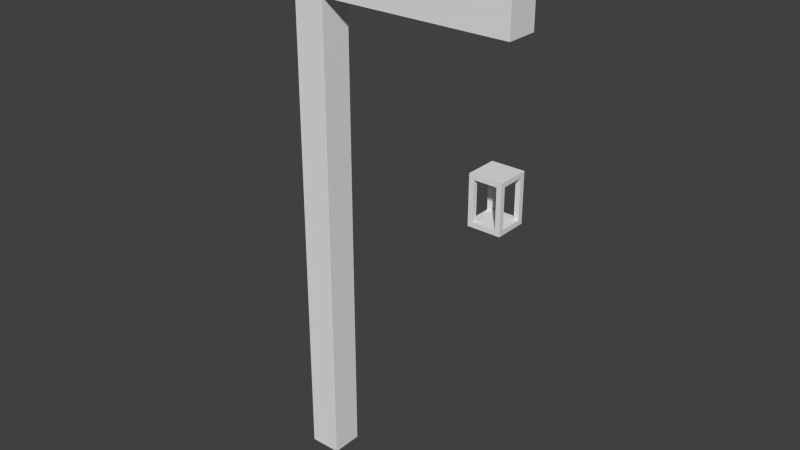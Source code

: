 # Source: Model_Source.blend  (saved by Blender 2.75.0; exported with 4.5.12 LTS)
import bpy
from mathutils import Matrix  # noqa: F401  (used for matrix-valued properties, if any)

bpy.ops.wm.read_factory_settings(use_empty=True)
scene = bpy.context.scene
scene.name = 'Scene'

# ---- collections
col_collection_1 = bpy.data.collections.new('Collection 1'); scene.collection.children.link(col_collection_1)
col_collection_1.hide_render = True
col_collection_1.hide_viewport = True
col_collection_2 = bpy.data.collections.new('Collection 2'); scene.collection.children.link(col_collection_2)

# ---- world
world_world = bpy.data.worlds.new('World'); scene.world = world_world
world_world.color = (0.05088, 0.05088, 0.05088)
world_world.use_sun_shadow = False
world_world.sun_shadow_jitter_overblur = 0.0
world_world.cycles.sampling_method = 'MANUAL'
world_world.cycles.sample_map_resolution = 256

# ---- meshes
me_cube_001 = bpy.data.meshes.new('Cube.001')
me_cube_001.from_pydata([(1.09, -0.1, 1.97), (1.09, -0.1, 2.265), (1.09, 0.1, 1.97), (1.09, 0.1, 2.265), (1.29, -0.1, 1.97), (1.29, -0.1, 2.265), (1.29, 0.1, 1.97), (1.29, 0.1, 2.265), (1.15, 0.04, 2.33), (1.23, 0.04, 2.33), (1.23, 0.1, 1.97), (1.15, 0.1, 1.97), (1.23, -0.04006, 2.33), (1.15, -0.03994, 2.33), (1.15, -0.1, 1.97), (1.23, -0.1, 1.97), (1.15, 0.1, 2.265), (1.15, -0.1, 2.265), (1.23, -0.1, 2.265), (1.23, 0.1, 2.265), (1.12, 0.1, 1.97), (1.12, -0.1, 1.97), (1.12, 0.1, 2.265), (1.12, -0.1, 2.265), (1.26, -0.1, 1.97), (1.26, 0.1, 1.97), (1.26, 0.1, 2.265), (1.26, -0.1, 2.265), (1.23, -3.015e-05, 1.97), (1.26, -3.015e-05, 1.97), (1.29, -3.019e-05, 1.97), (1.15, -3.015e-05, 1.97), (1.23, -3.016e-05, 2.33), (1.09, -3.015e-05, 2.265), (1.15, -3.016e-05, 2.33), (1.29, -3.015e-05, 2.265), (1.12, -3.015e-05, 1.97), (1.09, -3.015e-05, 1.97), (1.23, -0.05, 1.97), (1.29, -0.05, 1.97), (1.09, -0.05, 2.265), (1.26, -0.05, 1.97), (1.15, -0.05, 1.97), (1.29, -0.05, 2.265), (1.12, -0.05, 1.97), (1.09, -0.05, 1.97), (1.29, 0.05, 1.97), (1.26, 0.05, 1.97), (1.12, 0.05, 1.97), (1.29, 0.05, 2.265), (1.23, 0.05, 1.97), (1.15, 0.05, 1.97), (1.09, 0.05, 2.265), (1.09, 0.05, 1.97), (1.09, -0.07, 1.97), (1.29, -0.07, 2.265), (1.15, -0.07, 1.97), (1.23, -0.07, 1.97), (1.12, -0.07, 1.97), (1.26, -0.07, 1.97), (1.29, -0.07, 1.97), (1.09, -0.07, 2.265), (1.09, 0.07, 2.265), (1.29, 0.07, 1.97), (1.26, 0.07, 1.97), (1.12, 0.07, 1.97), (1.29, 0.07, 2.265), (1.23, 0.07, 1.97), (1.15, 0.07, 1.97), (1.09, 0.07, 1.97), (1.09, -0.1, 2.0), (1.09, 0.1, 2.0), (1.29, 0.1, 2.0), (1.29, -0.1, 2.0), (1.23, -0.1, 2.0), (1.15, -0.1, 2.0), (1.15, 0.1, 2.0), (1.23, 0.1, 2.0), (1.12, -0.1, 2.0), (1.12, 0.1, 2.0), (1.26, -0.1, 2.0), (1.26, 0.1, 2.0), (1.29, -3.019e-05, 2.0), (1.09, -3.015e-05, 2.0), (1.09, -0.05, 2.0), (1.29, -0.05, 2.0), (1.29, 0.05, 2.0), (1.09, 0.05, 2.0), (1.09, -0.07, 2.0), (1.29, -0.07, 2.0), (1.29, 0.07, 2.0), (1.09, 0.07, 2.0), (1.09, -0.1, 2.24), (1.12, -0.1, 2.24), (1.26, 0.1, 2.24), (1.09, 0.1, 2.24), (1.29, 0.1, 2.24), (1.29, -0.1, 2.24), (1.23, -0.1, 2.24), (1.15, -0.1, 2.24), (1.15, 0.1, 2.24), (1.23, 0.1, 2.24), (1.12, 0.1, 2.24), (1.26, -0.1, 2.24), (1.29, -3.015e-05, 2.24), (1.09, -3.015e-05, 2.24), (1.09, -0.05, 2.24), (1.29, -0.05, 2.24), (1.29, 0.05, 2.24), (1.09, 0.05, 2.24), (1.09, -0.07, 2.24), (1.29, -0.07, 2.24), (1.29, 0.07, 2.24), (1.09, 0.07, 2.24), (1.23, -0.07, 2.0), (1.15, -0.07, 2.0), (1.12, -0.07, 2.0), (1.26, -0.07, 2.0), (1.12, -3.015e-05, 2.0), (1.12, -0.05, 2.0), (1.12, 0.05, 2.0), (1.12, 0.07, 2.0), (1.15, 0.07, 2.0), (1.23, 0.07, 2.0), (1.12, 0.07, 2.0), (1.26, 0.07, 2.0), (1.26, -3.019e-05, 2.0), (1.26, -0.05, 2.0), (1.26, 0.05, 2.0), (1.26, -0.07, 2.0), (1.26, 0.07, 2.0), (1.12, -0.05, 2.0), (1.12, -0.07, 2.0), (1.12, -0.1, 2.24), (1.12, 0.1, 2.24), (1.26, -0.1, 2.24), (1.26, 0.1, 2.24), (1.09, -0.07, 2.24), (1.29, -0.07, 2.24), (1.09, 0.07, 2.24), (1.12, -0.07, 2.24), (1.26, -0.07, 2.24), (1.12, 0.07, 2.24), (1.12, 0.07, 2.24), (1.26, 0.07, 2.24), (1.26, -0.07, 2.24), (1.26, 0.07, 2.24), (1.12, -0.07, 2.24), (1.23, -0.07, 1.98), (1.15, -0.07, 1.98), (1.12, -0.07, 1.98), (1.26, -0.07, 1.98), (1.12, -3.015e-05, 1.98), (1.12, -0.05, 1.98), (1.12, 0.05, 1.98), (1.12, 0.07, 1.98), (1.15, 0.07, 1.98), (1.23, 0.07, 1.98), (1.12, 0.07, 1.98), (1.26, 0.07, 1.98), (1.26, -3.019e-05, 1.98), (1.26, -0.05, 1.98), (1.26, 0.05, 1.98), (1.26, -0.07, 1.98), (1.26, 0.07, 1.98), (1.12, -0.05, 1.98), (1.12, -0.07, 1.98), (1.26, 0.07, 2.25), (1.12, 0.07, 2.25), (1.12, -0.07, 2.25), (1.26, -0.07, 2.25), (1.16, -0.03, 2.974), (1.16, -0.03, 3.0), (1.16, 0.03, 2.974), (1.16, 0.03, 3.0), (1.22, -0.03, 2.974), (1.22, -0.03, 3.0), (1.22, 0.03, 2.974), (1.22, 0.03, 3.0), (-0.1, -0.09, 3.0), (-0.1, 0.09, 3.0), (0.1, -0.09, 3.0), (0.1, 0.09, 3.0), (-0.1, -0.09, 3.195), (-0.1, 0.09, 3.195), (0.1, -0.09, 3.195), (0.1, 0.09, 3.195), (-0.2, -0.09, 3.0), (-0.2, 0.09, 3.0), (-0.2, -0.09, 3.195), (-0.2, 0.09, 3.195), (1.3, -0.09, 3.0), (1.3, 0.09, 3.0), (1.3, -0.09, 3.195), (1.3, 0.09, 3.195), (0.1, 0.09062, 2.208), (0.1, -0.09062, 2.208), (0.1, 0.09062, 1.972), (0.1, -0.09062, 1.972), (0.8145, 0.08547, 3.0), (0.8145, -0.08547, 3.0), (0.9855, 0.08547, 3.0), (0.9855, -0.08547, 3.0), (0.3021, 0.06939, 2.231), (0.3021, -0.06939, 2.231), (0.2813, 0.06939, 2.385), (0.2813, -0.06939, 2.385), (0.6679, 0.06939, 2.654), (0.5658, 0.06939, 2.702), (0.5658, -0.06939, 2.702), (0.6679, -0.06939, 2.654), (-0.12, -0.12, 0.0), (-0.1, -0.1, 3.0), (-0.12, 0.12, 0.0), (-0.1, 0.1, 3.0), (0.12, -0.12, 0.0), (0.1, -0.1, 3.0), (0.12, 0.12, 0.0), (0.1, 0.1, 3.0), (-0.1, -0.1, 3.195), (-0.1, 0.1, 3.195), (0.1, -0.1, 3.195), (0.1, 0.1, 3.195), (-0.1, -0.1, 3.39), (-0.1, 0.1, 3.39), (0.1, -0.1, 3.39), (0.1, 0.1, 3.39), (-0.1, -0.1, 2.22), (-0.1, 0.1, 2.22), (0.1, 0.1, 2.22), (0.1, -0.1, 2.22), (-0.1, 0.1, 1.96), (0.1, 0.1, 1.96), (0.1, -0.1, 1.96), (-0.1, -0.1, 1.96), (-0.1081, 0.1081, 0.858), (0.1081, 0.1081, 0.858), (0.1081, -0.1081, 0.858), (-0.1081, -0.1081, 0.858), (-0.07, -0.07, 3.52), (-0.07, 0.07, 3.52), (0.07, -0.07, 3.52), (0.07, 0.07, 3.52), (-0.1, -0.1, 0.9633), (-0.1, 0.1, 0.9633), (0.1, 0.1, 0.9633), (0.1, -0.1, 0.9633), (1.19, 0.012, 2.34), (1.19, 0.012, 2.974), (1.192, 0.01177, 2.34), (1.192, 0.01177, 2.974), (1.195, 0.01109, 2.34), (1.195, 0.01109, 2.974), (1.197, 0.009978, 2.34), (1.197, 0.009978, 2.974), (1.198, 0.008485, 2.34), (1.198, 0.008485, 2.974), (1.2, 0.006667, 2.34), (1.2, 0.006667, 2.974), (1.201, 0.004592, 2.34), (1.201, 0.004592, 2.974), (1.202, 0.002341, 2.34), (1.202, 0.002341, 2.974), (1.202, 9.824e-09, 2.34), (1.202, 9.824e-09, 2.974), (1.202, -0.002341, 2.34), (1.202, -0.002341, 2.974), (1.201, -0.004592, 2.34), (1.201, -0.004592, 2.974), (1.2, -0.006667, 2.34), (1.2, -0.006667, 2.974), (1.198, -0.008485, 2.34), (1.198, -0.008485, 2.974), (1.197, -0.009978, 2.34), (1.197, -0.009978, 2.974), (1.195, -0.01109, 2.34), (1.195, -0.01109, 2.974), (1.192, -0.01177, 2.34), (1.192, -0.01177, 2.974), (1.19, -0.012, 2.34), (1.19, -0.012, 2.974), (1.188, -0.01177, 2.34), (1.188, -0.01177, 2.974), (1.185, -0.01109, 2.34), (1.185, -0.01109, 2.974), (1.183, -0.009978, 2.34), (1.183, -0.009978, 2.974), (1.182, -0.008485, 2.34), (1.182, -0.008485, 2.974), (1.18, -0.006667, 2.34), (1.18, -0.006667, 2.974), (1.179, -0.004592, 2.34), (1.179, -0.004592, 2.974), (1.178, -0.002341, 2.34), (1.178, -0.002341, 2.974), (1.178, 2.051e-08, 2.34), (1.178, 2.051e-08, 2.974), (1.178, 0.002341, 2.34), (1.178, 0.002341, 2.974), (1.179, 0.004592, 2.34), (1.179, 0.004592, 2.974), (1.18, 0.006667, 2.34), (1.18, 0.006667, 2.974), (1.182, 0.008485, 2.34), (1.182, 0.008485, 2.974), (1.183, 0.009978, 2.34), (1.183, 0.009978, 2.974), (1.185, 0.01109, 2.34), (1.185, 0.01109, 2.974), (1.188, 0.01177, 2.34), (1.188, 0.01177, 2.974), (1.19, 0.01716, 2.34), (1.193, 0.01683, 2.34), (1.197, 0.01585, 2.34), (1.2, 0.01427, 2.34), (1.202, 0.01213, 2.34), (1.204, 0.009534, 2.34), (1.206, 0.006567, 2.34), (1.207, 0.003348, 2.34), (1.207, 8.481e-09, 2.34), (1.207, -0.003348, 2.34), (1.206, -0.006567, 2.34), (1.204, -0.009534, 2.34), (1.202, -0.01213, 2.34), (1.2, -0.01427, 2.34), (1.197, -0.01585, 2.34), (1.193, -0.01683, 2.34), (1.19, -0.01716, 2.34), (1.187, -0.01683, 2.34), (1.183, -0.01585, 2.34), (1.18, -0.01427, 2.34), (1.178, -0.01213, 2.34), (1.176, -0.009534, 2.34), (1.174, -0.006567, 2.34), (1.173, -0.003348, 2.34), (1.173, 2.376e-08, 2.34), (1.173, 0.003348, 2.34), (1.174, 0.006567, 2.34), (1.176, 0.009534, 2.34), (1.178, 0.01213, 2.34), (1.18, 0.01427, 2.34), (1.183, 0.01585, 2.34), (1.187, 0.01683, 2.34), (1.19, 0.01716, 2.33), (1.193, 0.01683, 2.33), (1.197, 0.01585, 2.33), (1.2, 0.01427, 2.33), (1.202, 0.01213, 2.33), (1.204, 0.009534, 2.33), (1.206, 0.006567, 2.33), (1.207, 0.003348, 2.33), (1.207, 8.481e-09, 2.33), (1.207, -0.003348, 2.33), (1.206, -0.006567, 2.33), (1.204, -0.009534, 2.33), (1.202, -0.01213, 2.33), (1.2, -0.01427, 2.33), (1.197, -0.01585, 2.33), (1.193, -0.01683, 2.33), (1.19, -0.01716, 2.33), (1.187, -0.01683, 2.33), (1.183, -0.01585, 2.33), (1.18, -0.01427, 2.33), (1.178, -0.01213, 2.33), (1.176, -0.009534, 2.33), (1.174, -0.006567, 2.33), (1.173, -0.003348, 2.33), (1.173, 2.376e-08, 2.33), (1.173, 0.003348, 2.33), (1.174, 0.006567, 2.33), (1.176, 0.009534, 2.33), (1.178, 0.01213, 2.33), (1.18, 0.01427, 2.33), (1.183, 0.01585, 2.33), (1.187, 0.01683, 2.33)], [], [(91, 71, 2, 69), (81, 25, 10, 77), (89, 73, 4, 60), (13, 1, 23, 17), (59, 41, 39, 60), (34, 8, 3, 62, 52, 33), (5, 55, 43, 35, 32, 12), (32, 9, 8, 34), (58, 44, 42, 56), (56, 42, 38, 57), (5, 12, 18, 27), (12, 13, 17, 18), (102, 22, 16, 100), (76, 77, 10, 11), (9, 7, 26, 19), (3, 8, 16, 22), (8, 9, 19, 16), (78, 21, 14, 75), (103, 27, 18, 98), (74, 75, 14, 15), (70, 0, 21, 78), (95, 3, 22, 102), (54, 45, 44, 58), (97, 5, 27, 103), (57, 38, 41, 59), (72, 6, 25, 81), (28, 50, 47, 29), (29, 47, 46, 30), (12, 32, 34, 13), (36, 48, 51, 31), (37, 53, 48, 36), (86, 82, 30, 46), (31, 51, 50, 28), (35, 49, 66, 7, 9, 32), (13, 34, 33, 40, 61, 1), (84, 83, 37, 45), (38, 28, 29, 41), (41, 29, 30, 39), (88, 84, 45, 54), (44, 36, 31, 42), (45, 37, 36, 44), (82, 85, 39, 30), (42, 31, 28, 38), (90, 86, 46, 63), (68, 11, 10, 67), (65, 20, 11, 68), (67, 10, 25, 64), (69, 2, 20, 65), (64, 25, 6, 63), (83, 87, 53, 37), (70, 88, 54, 0), (15, 57, 59, 24), (0, 54, 58, 21), (14, 56, 57, 15), (21, 58, 56, 14), (24, 59, 60, 4), (85, 89, 60, 39), (47, 64, 63, 46), (53, 69, 65, 48), (50, 67, 64, 47), (48, 65, 68, 51), (51, 68, 67, 50), (72, 90, 63, 6), (87, 91, 69, 53), (81, 77, 123, 125), (96, 112, 90, 72), (87, 83, 118, 120), (92, 110, 88, 70), (83, 84, 119, 118), (91, 87, 120, 121), (96, 72, 81, 94), (4, 73, 80, 24), (2, 71, 79, 20), (92, 70, 78, 93), (24, 80, 74, 15), (20, 79, 76, 11), (111, 97, 73, 89), (113, 95, 71, 91), (62, 3, 95, 113), (26, 94, 101, 19), (55, 5, 97, 111), (16, 19, 101, 100), (23, 93, 99, 17), (18, 17, 99, 98), (1, 92, 93, 23), (7, 96, 94, 26), (49, 35, 104, 108), (40, 33, 105, 106), (61, 40, 106, 110), (35, 43, 107, 104), (66, 49, 108, 112), (33, 52, 109, 105), (1, 61, 110, 92), (43, 55, 111, 107), (7, 66, 112, 96), (52, 62, 113, 109), (73, 97, 103, 80), (71, 95, 102, 79), (78, 75, 115, 116), (74, 80, 117, 114), (75, 74, 114, 115), (76, 79, 124, 122), (77, 76, 122, 123), (89, 85, 127, 129), (82, 86, 128, 126), (86, 90, 130, 128), (85, 82, 126, 127), (84, 88, 132, 131), (81, 125, 144, 136), (91, 121, 142, 139), (124, 79, 134, 143), (90, 112, 146, 130), (78, 116, 140, 133), (89, 129, 145, 138), (132, 88, 137, 147), (117, 80, 135, 141), (122, 124, 158, 156), (131, 132, 166, 165), (127, 126, 160, 161), (125, 123, 157, 159), (126, 128, 162, 160), (115, 114, 148, 149), (114, 117, 151, 148), (120, 118, 152, 154), (121, 120, 154, 155), (116, 115, 149, 150), (129, 127, 161, 163), (123, 122, 156, 157), (118, 119, 153, 152), (128, 130, 164, 162), (154, 152, 160, 162), (152, 153, 161, 160), (163, 161, 165, 166), (155, 154, 162, 164), (140, 143, 168, 169), (142, 147, 137, 139), (140, 141, 135, 133), (145, 146, 112, 138), (144, 143, 134, 136), (167, 170, 169, 168), (143, 144, 167, 168), (144, 141, 170, 167), (141, 140, 169, 170), (172, 174, 173, 171), (174, 178, 177, 173), (178, 176, 175, 177), (176, 172, 171, 175), (171, 173, 177, 175), (176, 178, 174, 172), (181, 182, 192, 191), (179, 183, 189, 187), (188, 187, 189, 190), (180, 179, 187, 188), (183, 184, 190, 189), (184, 180, 188, 190), (191, 192, 194, 193), (182, 186, 194, 192), (186, 185, 193, 194), (185, 181, 191, 193), (210, 207, 201, 202), (207, 208, 199, 201), (208, 209, 200, 199), (209, 210, 202, 200), (196, 198, 204, 206), (195, 196, 206, 205), (197, 195, 205, 203), (198, 197, 203, 204), (206, 204, 210, 209), (205, 206, 209, 208), (203, 205, 208, 207), (204, 203, 207, 210), (238, 235, 213, 211), (235, 236, 217, 213), (236, 237, 215, 217), (237, 238, 211, 215), (211, 213, 217, 215), (222, 220, 224, 226), (212, 216, 221, 219), (218, 214, 220, 222), (225, 226, 242, 241), (221, 222, 226, 225), (220, 219, 223, 224), (219, 221, 225, 223), (216, 212, 227, 230), (218, 216, 230, 229), (214, 218, 229, 228), (212, 214, 228, 227), (230, 227, 234, 233), (228, 229, 232, 231), (227, 228, 231, 234), (246, 243, 238, 237), (245, 246, 237, 236), (244, 245, 236, 235), (243, 244, 235, 238), (229, 230, 233, 232), (241, 242, 240, 239), (224, 223, 239, 240), (223, 225, 241, 239), (226, 224, 240, 242), (216, 218, 222, 221), (214, 212, 219, 220), (234, 231, 244, 243), (231, 232, 245, 244), (232, 233, 246, 245), (233, 234, 243, 246), (247, 248, 250, 249), (249, 250, 252, 251), (251, 252, 254, 253), (253, 254, 256, 255), (255, 256, 258, 257), (257, 258, 260, 259), (259, 260, 262, 261), (261, 262, 264, 263), (263, 264, 266, 265), (265, 266, 268, 267), (267, 268, 270, 269), (269, 270, 272, 271), (271, 272, 274, 273), (273, 274, 276, 275), (275, 276, 278, 277), (277, 278, 280, 279), (279, 280, 282, 281), (281, 282, 284, 283), (283, 284, 286, 285), (285, 286, 288, 287), (287, 288, 290, 289), (289, 290, 292, 291), (291, 292, 294, 293), (293, 294, 296, 295), (295, 296, 298, 297), (297, 298, 300, 299), (299, 300, 302, 301), (301, 302, 304, 303), (303, 304, 306, 305), (305, 306, 308, 307), (309, 310, 248, 247), (307, 308, 310, 309), (277, 279, 327, 326), (295, 297, 336, 335), (251, 253, 314, 313), (269, 271, 323, 322), (287, 289, 332, 331), (305, 307, 341, 340), (261, 263, 319, 318), (279, 281, 328, 327), (297, 299, 337, 336), (253, 255, 315, 314), (271, 273, 324, 323), (289, 291, 333, 332), (307, 309, 342, 341), (263, 265, 320, 319), (281, 283, 329, 328), (299, 301, 338, 337), (255, 257, 316, 315), (273, 275, 325, 324), (291, 293, 334, 333), (247, 249, 312, 311), (309, 247, 311, 342), (265, 267, 321, 320), (283, 285, 330, 329), (301, 303, 339, 338), (257, 259, 317, 316), (275, 277, 326, 325), (293, 295, 335, 334), (249, 251, 313, 312), (267, 269, 322, 321), (285, 287, 331, 330), (303, 305, 340, 339), (259, 261, 318, 317), (328, 329, 361, 360), (315, 316, 348, 347), (342, 311, 343, 374), (329, 330, 362, 361), (316, 317, 349, 348), (330, 331, 363, 362), (317, 318, 350, 349), (331, 332, 364, 363), (318, 319, 351, 350), (332, 333, 365, 364), (319, 320, 352, 351), (333, 334, 366, 365), (320, 321, 353, 352), (334, 335, 367, 366), (321, 322, 354, 353), (335, 336, 368, 367), (322, 323, 355, 354), (336, 337, 369, 368), (323, 324, 356, 355), (337, 338, 370, 369), (324, 325, 357, 356), (311, 312, 344, 343), (338, 339, 371, 370), (325, 326, 358, 357), (312, 313, 345, 344), (339, 340, 372, 371), (326, 327, 359, 358), (313, 314, 346, 345), (340, 341, 373, 372), (327, 328, 360, 359), (314, 315, 347, 346), (341, 342, 374, 373)])
_uv = me_cube_001.uv_layers.new(name='UVMap')
_uv.uv.foreach_set('vector', [0.603, 0.4959, 0.6071, 0.4959, 0.6071, 0.5, 0.603, 0.5, 0.5752, 0.5459, 0.5752, 0.55, 0.571, 0.55, 0.571, 0.5459, 0.6113, 0.4541, 0.6071, 0.4541, 0.6071, 0.45, 0.6113, 0.45, 0.571, 0.45, 0.5793, 0.459, 0.5752, 0.459, 0.571, 0.459, 0.9159, 0.4885, 0.9131, 0.4885, 0.9131, 0.4844, 0.9159, 0.4844, 0.5932, 0.45, 0.5988, 0.45, 0.6071, 0.459, 0.603, 0.459, 0.6002, 0.459, 0.5932, 0.459, 0.6071, 0.491, 0.6113, 0.491, 0.6141, 0.491, 0.621, 0.491, 0.621, 0.5, 0.6154, 0.5, 0.8742, 0.5333, 0.8742, 0.5389, 0.863, 0.5389, 0.863, 0.5333, 0.9159, 0.508, 0.9131, 0.508, 0.9131, 0.5038, 0.9159, 0.5038, 0.9159, 0.5038, 0.9131, 0.5038, 0.9131, 0.4927, 0.9159, 0.4927, 0.5516, 0.459, 0.5599, 0.45, 0.5599, 0.459, 0.5557, 0.459, 0.5599, 0.45, 0.571, 0.45, 0.571, 0.459, 0.5599, 0.459, 0.5557, 0.5125, 0.5557, 0.509, 0.5599, 0.509, 0.5599, 0.5125, 0.5599, 0.5459, 0.571, 0.5459, 0.571, 0.55, 0.5599, 0.55, 0.571, 0.5, 0.5793, 0.509, 0.5752, 0.509, 0.571, 0.509, 0.5516, 0.509, 0.5599, 0.5, 0.5599, 0.509, 0.5557, 0.509, 0.5599, 0.5, 0.571, 0.5, 0.571, 0.509, 0.5599, 0.509, 0.5752, 0.4959, 0.5752, 0.5, 0.571, 0.5, 0.571, 0.4959, 0.5557, 0.4625, 0.5557, 0.459, 0.5599, 0.459, 0.5599, 0.4625, 0.5599, 0.4959, 0.571, 0.4959, 0.571, 0.5, 0.5599, 0.5, 0.5793, 0.4959, 0.5793, 0.5, 0.5752, 0.5, 0.5752, 0.4959, 0.5516, 0.5125, 0.5516, 0.509, 0.5557, 0.509, 0.5557, 0.5125, 0.9159, 0.5122, 0.9131, 0.5122, 0.9131, 0.508, 0.9159, 0.508, 0.5516, 0.4625, 0.5516, 0.459, 0.5557, 0.459, 0.5557, 0.4625, 0.9159, 0.4927, 0.9131, 0.4927, 0.9131, 0.4885, 0.9159, 0.4885, 0.5793, 0.5459, 0.5793, 0.55, 0.5752, 0.55, 0.5752, 0.5459, 0.9062, 0.4927, 0.8992, 0.4927, 0.8992, 0.4885, 0.9062, 0.4885, 0.9062, 0.4885, 0.8992, 0.4885, 0.8992, 0.4844, 0.9062, 0.4844, 0.8742, 0.5278, 0.8742, 0.5333, 0.863, 0.5333, 0.863, 0.5278, 0.9062, 0.508, 0.8992, 0.508, 0.8992, 0.5038, 0.9062, 0.5038, 0.9062, 0.5122, 0.8992, 0.5122, 0.8992, 0.508, 0.9062, 0.508, 0.628, 0.4541, 0.621, 0.4541, 0.621, 0.45, 0.628, 0.45, 0.9062, 0.5038, 0.8992, 0.5038, 0.8992, 0.4927, 0.9062, 0.4927, 0.621, 0.491, 0.628, 0.491, 0.6307, 0.491, 0.6349, 0.491, 0.6266, 0.5, 0.621, 0.5, 0.5877, 0.45, 0.5932, 0.45, 0.5932, 0.459, 0.5863, 0.459, 0.5835, 0.459, 0.5793, 0.459, 0.5863, 0.4959, 0.5932, 0.4959, 0.5932, 0.5, 0.5863, 0.5, 0.9131, 0.4927, 0.9062, 0.4927, 0.9062, 0.4885, 0.9131, 0.4885, 0.9131, 0.4885, 0.9062, 0.4885, 0.9062, 0.4844, 0.9131, 0.4844, 0.5835, 0.4959, 0.5863, 0.4959, 0.5863, 0.5, 0.5835, 0.5, 0.9131, 0.508, 0.9062, 0.508, 0.9062, 0.5038, 0.9131, 0.5038, 0.9131, 0.5122, 0.9062, 0.5122, 0.9062, 0.508, 0.9131, 0.508, 0.621, 0.4541, 0.6141, 0.4541, 0.6141, 0.45, 0.621, 0.45, 0.9131, 0.5038, 0.9062, 0.5038, 0.9062, 0.4927, 0.9131, 0.4927, 0.6307, 0.4541, 0.628, 0.4541, 0.628, 0.45, 0.6307, 0.45, 0.8964, 0.5038, 0.8923, 0.5038, 0.8923, 0.4927, 0.8964, 0.4927, 0.8964, 0.508, 0.8923, 0.508, 0.8923, 0.5038, 0.8964, 0.5038, 0.8964, 0.4927, 0.8923, 0.4927, 0.8923, 0.4885, 0.8964, 0.4885, 0.8964, 0.5122, 0.8923, 0.5122, 0.8923, 0.508, 0.8964, 0.508, 0.8964, 0.4885, 0.8923, 0.4885, 0.8923, 0.4844, 0.8964, 0.4844, 0.5932, 0.4959, 0.6002, 0.4959, 0.6002, 0.5, 0.5932, 0.5, 0.5793, 0.4959, 0.5835, 0.4959, 0.5835, 0.5, 0.5793, 0.5, 0.9201, 0.4927, 0.9159, 0.4927, 0.9159, 0.4885, 0.9201, 0.4885, 0.9201, 0.5122, 0.9159, 0.5122, 0.9159, 0.508, 0.9201, 0.508, 0.9201, 0.5038, 0.9159, 0.5038, 0.9159, 0.4927, 0.9201, 0.4927, 0.9201, 0.508, 0.9159, 0.508, 0.9159, 0.5038, 0.9201, 0.5038, 0.9201, 0.4885, 0.9159, 0.4885, 0.9159, 0.4844, 0.9201, 0.4844, 0.6141, 0.4541, 0.6113, 0.4541, 0.6113, 0.45, 0.6141, 0.45, 0.8992, 0.4885, 0.8964, 0.4885, 0.8964, 0.4844, 0.8992, 0.4844, 0.8992, 0.5122, 0.8964, 0.5122, 0.8964, 0.508, 0.8992, 0.508, 0.8992, 0.4927, 0.8964, 0.4927, 0.8964, 0.4885, 0.8992, 0.4885, 0.8992, 0.508, 0.8964, 0.508, 0.8964, 0.5038, 0.8992, 0.5038, 0.8992, 0.5038, 0.8964, 0.5038, 0.8964, 0.4927, 0.8992, 0.4927, 0.6349, 0.4541, 0.6307, 0.4541, 0.6307, 0.45, 0.6349, 0.45, 0.6002, 0.4959, 0.603, 0.4959, 0.603, 0.5, 0.6002, 0.5, 0.6391, 0.5362, 0.6391, 0.5321, 0.6432, 0.5321, 0.6432, 0.5362, 0.6349, 0.4875, 0.6307, 0.4875, 0.6307, 0.4541, 0.6349, 0.4541, 0.6474, 0.4639, 0.6474, 0.4569, 0.6516, 0.4569, 0.6516, 0.4639, 0.5793, 0.4625, 0.5835, 0.4625, 0.5835, 0.4959, 0.5793, 0.4959, 0.6474, 0.4569, 0.6474, 0.45, 0.6516, 0.45, 0.6516, 0.4569, 0.6474, 0.4667, 0.6474, 0.4639, 0.6516, 0.4639, 0.6516, 0.4667, 0.5793, 0.5125, 0.5793, 0.5459, 0.5752, 0.5459, 0.5752, 0.5125, 0.5516, 0.5, 0.5516, 0.4959, 0.5557, 0.4959, 0.5557, 0.5, 0.5516, 0.55, 0.5516, 0.5459, 0.5557, 0.5459, 0.5557, 0.55, 0.5793, 0.4625, 0.5793, 0.4959, 0.5752, 0.4959, 0.5752, 0.4625, 0.5557, 0.5, 0.5557, 0.4959, 0.5599, 0.4959, 0.5599, 0.5, 0.5557, 0.55, 0.5557, 0.5459, 0.5599, 0.5459, 0.5599, 0.55, 0.6113, 0.4875, 0.6071, 0.4875, 0.6071, 0.4541, 0.6113, 0.4541, 0.603, 0.4625, 0.6071, 0.4625, 0.6071, 0.4959, 0.603, 0.4959, 0.603, 0.459, 0.6071, 0.459, 0.6071, 0.4625, 0.603, 0.4625, 0.5752, 0.509, 0.5752, 0.5125, 0.571, 0.5125, 0.571, 0.509, 0.6113, 0.491, 0.6071, 0.491, 0.6071, 0.4875, 0.6113, 0.4875, 0.5599, 0.509, 0.571, 0.509, 0.571, 0.5125, 0.5599, 0.5125, 0.5752, 0.459, 0.5752, 0.4625, 0.571, 0.4625, 0.571, 0.459, 0.5599, 0.459, 0.571, 0.459, 0.571, 0.4625, 0.5599, 0.4625, 0.5793, 0.459, 0.5793, 0.4625, 0.5752, 0.4625, 0.5752, 0.459, 0.5793, 0.509, 0.5793, 0.5125, 0.5752, 0.5125, 0.5752, 0.509, 0.628, 0.491, 0.621, 0.491, 0.621, 0.4875, 0.628, 0.4875, 0.5863, 0.459, 0.5932, 0.459, 0.5932, 0.4625, 0.5863, 0.4625, 0.5835, 0.459, 0.5863, 0.459, 0.5863, 0.4625, 0.5835, 0.4625, 0.621, 0.491, 0.6141, 0.491, 0.6141, 0.4875, 0.621, 0.4875, 0.6307, 0.491, 0.628, 0.491, 0.628, 0.4875, 0.6307, 0.4875, 0.5932, 0.459, 0.6002, 0.459, 0.6002, 0.4625, 0.5932, 0.4625, 0.5793, 0.459, 0.5835, 0.459, 0.5835, 0.4625, 0.5793, 0.4625, 0.6141, 0.491, 0.6113, 0.491, 0.6113, 0.4875, 0.6141, 0.4875, 0.6349, 0.491, 0.6307, 0.491, 0.6307, 0.4875, 0.6349, 0.4875, 0.6002, 0.459, 0.603, 0.459, 0.603, 0.4625, 0.6002, 0.4625, 0.5516, 0.4959, 0.5516, 0.4625, 0.5557, 0.4625, 0.5557, 0.4959, 0.5516, 0.5459, 0.5516, 0.5125, 0.5557, 0.5125, 0.5557, 0.5459, 0.6224, 0.5278, 0.6224, 0.5319, 0.6182, 0.5319, 0.6182, 0.5278, 0.6224, 0.5431, 0.6224, 0.5472, 0.6182, 0.5472, 0.6182, 0.5431, 0.6224, 0.5319, 0.6224, 0.5431, 0.6182, 0.5431, 0.6182, 0.5319, 0.6391, 0.521, 0.6391, 0.5168, 0.6432, 0.5168, 0.6432, 0.521, 0.6391, 0.5321, 0.6391, 0.521, 0.6432, 0.521, 0.6432, 0.5321, 0.6349, 0.5278, 0.6349, 0.5306, 0.6307, 0.5306, 0.6307, 0.5278, 0.6349, 0.5375, 0.6349, 0.5444, 0.6307, 0.5444, 0.6307, 0.5375, 0.6349, 0.5444, 0.6349, 0.5472, 0.6307, 0.5472, 0.6307, 0.5444, 0.6349, 0.5306, 0.6349, 0.5375, 0.6307, 0.5375, 0.6307, 0.5306, 0.5793, 0.5334, 0.5821, 0.5334, 0.5821, 0.5376, 0.5793, 0.5376, 0.9167, 0.4209, 0.9125, 0.4209, 0.9125, 0.3875, 0.9167, 0.3875, 0.8611, 0.4709, 0.8569, 0.4709, 0.8569, 0.4375, 0.8611, 0.4375, 0.9167, 0.4209, 0.9208, 0.4209, 0.9208, 0.4543, 0.9167, 0.4543, 0.8528, 0.4709, 0.8528, 0.4375, 0.8569, 0.4375, 0.8569, 0.4709, 0.9125, 0.4209, 0.9167, 0.4209, 0.9167, 0.4543, 0.9125, 0.4543, 0.9125, 0.4209, 0.9083, 0.4209, 0.9083, 0.3875, 0.9125, 0.3875, 0.9125, 0.4543, 0.9083, 0.4543, 0.9083, 0.4209, 0.9125, 0.4209, 0.9208, 0.4209, 0.9167, 0.4209, 0.9167, 0.3875, 0.9208, 0.3875, 0.8885, 0.5715, 0.8885, 0.5757, 0.8857, 0.5757, 0.8857, 0.5715, 0.8204, 0.5674, 0.8204, 0.5647, 0.8232, 0.5647, 0.8232, 0.5674, 0.8857, 0.5146, 0.8857, 0.5076, 0.8885, 0.5076, 0.8885, 0.5146, 0.8885, 0.5563, 0.8885, 0.5604, 0.8857, 0.5604, 0.8857, 0.5563, 0.8857, 0.5076, 0.8857, 0.5007, 0.8885, 0.5007, 0.8885, 0.5076, 0.8885, 0.541, 0.8885, 0.5521, 0.8857, 0.5521, 0.8857, 0.541, 0.8885, 0.5521, 0.8885, 0.5563, 0.8857, 0.5563, 0.8857, 0.5521, 0.8426, 0.5646, 0.8426, 0.5576, 0.8454, 0.5576, 0.8454, 0.5646, 0.8426, 0.5674, 0.8426, 0.5646, 0.8454, 0.5646, 0.8454, 0.5674, 0.8885, 0.5368, 0.8885, 0.541, 0.8857, 0.541, 0.8857, 0.5368, 0.8857, 0.5174, 0.8857, 0.5146, 0.8885, 0.5146, 0.8885, 0.5174, 0.8885, 0.5604, 0.8885, 0.5715, 0.8857, 0.5715, 0.8857, 0.5604, 0.8426, 0.5576, 0.8426, 0.5507, 0.8454, 0.5507, 0.8454, 0.5576, 0.8857, 0.5007, 0.8857, 0.4979, 0.8885, 0.4979, 0.8885, 0.5007, 0.5905, 0.5194, 0.5974, 0.5194, 0.5974, 0.5389, 0.5905, 0.5389, 0.5974, 0.5194, 0.6043, 0.5194, 0.6043, 0.5389, 0.5974, 0.5389, 0.6474, 0.4861, 0.6502, 0.4861, 0.6502, 0.5056, 0.6474, 0.5056, 0.5877, 0.5194, 0.5905, 0.5194, 0.5905, 0.5389, 0.5877, 0.5389, 0.925, 0.4431, 0.925, 0.4625, 0.9236, 0.4625, 0.9236, 0.4431, 0.6307, 0.5278, 0.6307, 0.5472, 0.6266, 0.5472, 0.6266, 0.5278, 0.6474, 0.5168, 0.6474, 0.5362, 0.6432, 0.5362, 0.6432, 0.5168, 0.6224, 0.5472, 0.6224, 0.5278, 0.6266, 0.5278, 0.6266, 0.5472, 0.6349, 0.5362, 0.6349, 0.5168, 0.6391, 0.5168, 0.6391, 0.5362, 0.9313, 0.5156, 0.9313, 0.5351, 0.9119, 0.5351, 0.9119, 0.5156, 0.9236, 0.4236, 0.9236, 0.4042, 0.925, 0.4042, 0.925, 0.4236, 0.925, 0.4625, 0.925, 0.4819, 0.9236, 0.4819, 0.9236, 0.4625, 0.9236, 0.4431, 0.9236, 0.4236, 0.925, 0.4236, 0.925, 0.4431, 0.3896, 0.5075, 0.3896, 0.505, 0.3906, 0.505, 0.3906, 0.5075, 0.3742, 0.5125, 0.3742, 0.51, 0.3751, 0.51, 0.3751, 0.5125, 0.3906, 0.5075, 0.3906, 0.505, 0.3915, 0.505, 0.3915, 0.5075, 0.3742, 0.51, 0.3742, 0.5125, 0.3732, 0.5125, 0.3732, 0.51, 0.1464, 0.6144, 0.1435, 0.6144, 0.1435, 0.6119, 0.1464, 0.6119, 0.3896, 0.5, 0.3925, 0.5, 0.3925, 0.5025, 0.3896, 0.5025, 0.1339, 0.5, 0.1253, 0.5, 0.1253, 0.45, 0.1339, 0.45, 0.3684, 0.51, 0.3684, 0.5162, 0.3635, 0.5162, 0.3635, 0.51, 0.3706, 0.6094, 0.3706, 0.6169, 0.3634, 0.6169, 0.3634, 0.6094, 0.1376, 0.4762, 0.1376, 0.4837, 0.1328, 0.4837, 0.1328, 0.4762, 0.1797, 0.57, 0.1797, 0.5775, 0.1748, 0.5775, 0.1748, 0.57, 0.3654, 0.5256, 0.3654, 0.5319, 0.3605, 0.5319, 0.3605, 0.5256, 0.3779, 0.6094, 0.3779, 0.6169, 0.3706, 0.6169, 0.3706, 0.6094, 0.3803, 0.5156, 0.3731, 0.5156, 0.3731, 0.4656, 0.3803, 0.4656, 0.1739, 0.5625, 0.1652, 0.5625, 0.1652, 0.5125, 0.1739, 0.5125, 0.3881, 0.45, 0.3954, 0.45, 0.3954, 0.5, 0.3881, 0.5, 0.157, 0.4476, 0.1503, 0.4476, 0.1495, 0.4344, 0.1578, 0.4344, 0.4087, 0.4829, 0.4041, 0.485, 0.4039, 0.4709, 0.4094, 0.4656, 0.1256, 0.4491, 0.1189, 0.4491, 0.1182, 0.4388, 0.1264, 0.4388, 0.4054, 0.4801, 0.41, 0.4822, 0.4107, 0.4994, 0.4052, 0.4941, 0.4041, 0.455, 0.4107, 0.45, 0.41, 0.4618, 0.4051, 0.4645, 0.1267, 0.4685, 0.1179, 0.4685, 0.1189, 0.461, 0.1256, 0.461, 0.4094, 0.5151, 0.4028, 0.51, 0.4038, 0.5006, 0.4087, 0.5032, 0.158, 0.4713, 0.1493, 0.4713, 0.1503, 0.4628, 0.157, 0.4628, 0.4051, 0.4645, 0.41, 0.4618, 0.41, 0.4822, 0.4054, 0.4801, 0.1256, 0.461, 0.1189, 0.461, 0.1189, 0.4491, 0.1256, 0.4491, 0.4087, 0.5032, 0.4038, 0.5006, 0.4041, 0.485, 0.4087, 0.4829, 0.157, 0.4628, 0.1503, 0.4628, 0.1503, 0.4476, 0.157, 0.4476, 0.3644, 0.46, 0.3748, 0.46, 0.3754, 0.4875, 0.3638, 0.4875, 0.3215, 0.5381, 0.332, 0.5381, 0.3325, 0.5656, 0.321, 0.5656, 0.09471, 0.5537, 0.1051, 0.5537, 0.1057, 0.5812, 0.09413, 0.5812, 0.3178, 0.5225, 0.3282, 0.5225, 0.3288, 0.55, 0.3172, 0.55, 0.3751, 0.51, 0.3635, 0.51, 0.3635, 0.5, 0.3751, 0.5, 0.3316, 0.4761, 0.3219, 0.4761, 0.3219, 0.4698, 0.3316, 0.4698, 0.3278, 0.4667, 0.3182, 0.4667, 0.3182, 0.4604, 0.3278, 0.4604, 0.3316, 0.4823, 0.3219, 0.4823, 0.3219, 0.4761, 0.3316, 0.4761, 0.1048, 0.4855, 0.0951, 0.4855, 0.09655, 0.4812, 0.1033, 0.4812, 0.1048, 0.4917, 0.0951, 0.4917, 0.0951, 0.4855, 0.1048, 0.4855, 0.3744, 0.398, 0.3648, 0.398, 0.3648, 0.3917, 0.3744, 0.3917, 0.3278, 0.4604, 0.3182, 0.4604, 0.3182, 0.4542, 0.3278, 0.4542, 0.3182, 0.4667, 0.3278, 0.4667, 0.3278, 0.4917, 0.3182, 0.4917, 0.0951, 0.498, 0.1048, 0.498, 0.1048, 0.5229, 0.0951, 0.5229, 0.3219, 0.4823, 0.3316, 0.4823, 0.3316, 0.5073, 0.3219, 0.5073, 0.3648, 0.4042, 0.3744, 0.4042, 0.3744, 0.4292, 0.3648, 0.4292, 0.3182, 0.4917, 0.3278, 0.4917, 0.3278, 0.5, 0.3182, 0.5, 0.3219, 0.5073, 0.3316, 0.5073, 0.3316, 0.5156, 0.3219, 0.5156, 0.3648, 0.4292, 0.3744, 0.4292, 0.3744, 0.4375, 0.3648, 0.4375, 0.3182, 0.5191, 0.3278, 0.5191, 0.3282, 0.5225, 0.3178, 0.5225, 0.0951, 0.5504, 0.1048, 0.5504, 0.1051, 0.5537, 0.09471, 0.5537, 0.3219, 0.5347, 0.3316, 0.5347, 0.332, 0.5381, 0.3215, 0.5381, 0.3648, 0.4566, 0.3744, 0.4566, 0.3748, 0.46, 0.3644, 0.46, 0.0951, 0.5229, 0.1048, 0.5229, 0.1048, 0.5312, 0.0951, 0.5312, 0.1709, 0.6325, 0.1709, 0.6383, 0.1642, 0.6383, 0.1642, 0.6325, 0.3744, 0.3917, 0.3648, 0.3917, 0.3662, 0.3875, 0.373, 0.3875, 0.3278, 0.4542, 0.3182, 0.4542, 0.3196, 0.45, 0.3264, 0.45, 0.3316, 0.4698, 0.3219, 0.4698, 0.3234, 0.4656, 0.3301, 0.4656, 0.1712, 0.5136, 0.1615, 0.5136, 0.1615, 0.5073, 0.1712, 0.5073, 0.3744, 0.4042, 0.3648, 0.4042, 0.3648, 0.398, 0.3744, 0.398, 0.3648, 0.4375, 0.3744, 0.4375, 0.3744, 0.4566, 0.3648, 0.4566, 0.3219, 0.5156, 0.3316, 0.5156, 0.3316, 0.5347, 0.3219, 0.5347, 0.0951, 0.5312, 0.1048, 0.5312, 0.1048, 0.5504, 0.0951, 0.5504, 0.3182, 0.5, 0.3278, 0.5, 0.3278, 0.5191, 0.3182, 0.5191, 0.8611, 0.5129, 0.8611, 0.4871, 0.8615, 0.4871, 0.8615, 0.5129, 0.8615, 0.5129, 0.8615, 0.4871, 0.862, 0.4871, 0.862, 0.5129, 0.862, 0.5129, 0.862, 0.4871, 0.8626, 0.4871, 0.8626, 0.5129, 0.8626, 0.5129, 0.8626, 0.4871, 0.8632, 0.4871, 0.8632, 0.5129, 0.8632, 0.5129, 0.8632, 0.4871, 0.8638, 0.4871, 0.8638, 0.5129, 0.8638, 0.5129, 0.8638, 0.4871, 0.8643, 0.4871, 0.8643, 0.5129, 0.8643, 0.5129, 0.8643, 0.4871, 0.8649, 0.4871, 0.8649, 0.5129, 0.8649, 0.5129, 0.8649, 0.4871, 0.8654, 0.4871, 0.8654, 0.5129, 0.8654, 0.5129, 0.8654, 0.4871, 0.8658, 0.4871, 0.8658, 0.5129, 0.8701, 0.4871, 0.8701, 0.5129, 0.8696, 0.5129, 0.8696, 0.4871, 0.8696, 0.4871, 0.8696, 0.5129, 0.8691, 0.5129, 0.8691, 0.4871, 0.8691, 0.4871, 0.8691, 0.5129, 0.8685, 0.5129, 0.8685, 0.4871, 0.8685, 0.4871, 0.8685, 0.5129, 0.8679, 0.5129, 0.8679, 0.4871, 0.8679, 0.4871, 0.8679, 0.5129, 0.8673, 0.5129, 0.8673, 0.4871, 0.8673, 0.4871, 0.8673, 0.5129, 0.8667, 0.5129, 0.8667, 0.4871, 0.8667, 0.4871, 0.8667, 0.5129, 0.8662, 0.5129, 0.8662, 0.4871, 0.8662, 0.4871, 0.8662, 0.5129, 0.8658, 0.5129, 0.8658, 0.4871, 0.8744, 0.4871, 0.8744, 0.5129, 0.8739, 0.5129, 0.8739, 0.4871, 0.8739, 0.4871, 0.8739, 0.5129, 0.8734, 0.5129, 0.8734, 0.4871, 0.8734, 0.4871, 0.8734, 0.5129, 0.8728, 0.5129, 0.8728, 0.4871, 0.8728, 0.4871, 0.8728, 0.5129, 0.8722, 0.5129, 0.8722, 0.4871, 0.8722, 0.4871, 0.8722, 0.5129, 0.8716, 0.5129, 0.8716, 0.4871, 0.8716, 0.4871, 0.8716, 0.5129, 0.871, 0.5129, 0.871, 0.4871, 0.871, 0.4871, 0.871, 0.5129, 0.8705, 0.5129, 0.8705, 0.4871, 0.8705, 0.4871, 0.8705, 0.5129, 0.8701, 0.5129, 0.8701, 0.4871, 0.8783, 0.4871, 0.8783, 0.5129, 0.8778, 0.5129, 0.8778, 0.4871, 0.8778, 0.4871, 0.8778, 0.5129, 0.8772, 0.5129, 0.8772, 0.4871, 0.8772, 0.4871, 0.8772, 0.5129, 0.8767, 0.5129, 0.8767, 0.4871, 0.8767, 0.4871, 0.8767, 0.5129, 0.8761, 0.5129, 0.8761, 0.4871, 0.8761, 0.4871, 0.8761, 0.5129, 0.8755, 0.5129, 0.8755, 0.4871, 0.8749, 0.4871, 0.8749, 0.5129, 0.8744, 0.5129, 0.8744, 0.4871, 0.8755, 0.4871, 0.8755, 0.5129, 0.8749, 0.5129, 0.8749, 0.4871, 0.6592, 0.4879, 0.6593, 0.4878, 0.6606, 0.4878, 0.6604, 0.488, 0.6565, 0.4873, 0.6559, 0.4873, 0.6558, 0.4871, 0.6567, 0.4871, 0.6533, 0.4879, 0.6536, 0.488, 0.6524, 0.4881, 0.6521, 0.488, 0.6577, 0.4882, 0.6582, 0.4881, 0.659, 0.4883, 0.6583, 0.4884, 0.6586, 0.4874, 0.6582, 0.4874, 0.659, 0.4872, 0.6596, 0.4873, 0.6539, 0.4874, 0.6536, 0.4875, 0.6524, 0.4874, 0.6529, 0.4873, 0.6554, 0.4882, 0.6559, 0.4882, 0.6558, 0.4884, 0.655, 0.4884, 0.6593, 0.4878, 0.6593, 0.4877, 0.6606, 0.4877, 0.6606, 0.4878, 0.6559, 0.4873, 0.6554, 0.4873, 0.655, 0.4871, 0.6558, 0.4871, 0.6536, 0.488, 0.6539, 0.4881, 0.6529, 0.4882, 0.6524, 0.4881, 0.6582, 0.4881, 0.6586, 0.4881, 0.6596, 0.4882, 0.659, 0.4883, 0.6582, 0.4874, 0.6577, 0.4873, 0.6583, 0.4871, 0.659, 0.4872, 0.6536, 0.4875, 0.6533, 0.4876, 0.6521, 0.4875, 0.6524, 0.4874, 0.6559, 0.4882, 0.6565, 0.4882, 0.6567, 0.4884, 0.6558, 0.4884, 0.6593, 0.4877, 0.6592, 0.4876, 0.6604, 0.4875, 0.6606, 0.4877, 0.6554, 0.4873, 0.6548, 0.4873, 0.6542, 0.4871, 0.655, 0.4871, 0.6539, 0.4881, 0.6543, 0.4881, 0.6535, 0.4883, 0.6529, 0.4882, 0.6586, 0.4881, 0.6589, 0.488, 0.6601, 0.4881, 0.6596, 0.4882, 0.6577, 0.4873, 0.6571, 0.4873, 0.6575, 0.4871, 0.6583, 0.4871, 0.6532, 0.4877, 0.6532, 0.4878, 0.6519, 0.4878, 0.6519, 0.4877, 0.6533, 0.4876, 0.6532, 0.4877, 0.6519, 0.4877, 0.6521, 0.4875, 0.6565, 0.4882, 0.6571, 0.4882, 0.6575, 0.4884, 0.6567, 0.4884, 0.6592, 0.4876, 0.6589, 0.4875, 0.6601, 0.4874, 0.6604, 0.4875, 0.6548, 0.4873, 0.6543, 0.4874, 0.6535, 0.4872, 0.6542, 0.4871, 0.6543, 0.4881, 0.6548, 0.4882, 0.6542, 0.4884, 0.6535, 0.4883, 0.6589, 0.488, 0.6592, 0.4879, 0.6604, 0.488, 0.6601, 0.4881, 0.6571, 0.4873, 0.6565, 0.4873, 0.6567, 0.4871, 0.6575, 0.4871, 0.6532, 0.4878, 0.6533, 0.4879, 0.6521, 0.488, 0.6519, 0.4878, 0.6571, 0.4882, 0.6577, 0.4882, 0.6583, 0.4884, 0.6575, 0.4884, 0.6589, 0.4875, 0.6586, 0.4874, 0.6596, 0.4873, 0.6601, 0.4874, 0.6543, 0.4874, 0.6539, 0.4874, 0.6529, 0.4873, 0.6535, 0.4872, 0.6548, 0.4882, 0.6554, 0.4882, 0.655, 0.4884, 0.6542, 0.4884, 0.8808, 0.4894, 0.8808, 0.4893, 0.8834, 0.4893, 0.8834, 0.4894, 0.8808, 0.4889, 0.8808, 0.4891, 0.8783, 0.4891, 0.8783, 0.4889, 0.8808, 0.4895, 0.8808, 0.4894, 0.8834, 0.4894, 0.8834, 0.4895, 0.8808, 0.4893, 0.8808, 0.4892, 0.8834, 0.4892, 0.8834, 0.4893, 0.8808, 0.4891, 0.8808, 0.4892, 0.8783, 0.4892, 0.8783, 0.4891, 0.8808, 0.4892, 0.8808, 0.4891, 0.8834, 0.4891, 0.8834, 0.4892, 0.8808, 0.4892, 0.8808, 0.4893, 0.8783, 0.4893, 0.8783, 0.4892, 0.8808, 0.4891, 0.8808, 0.4889, 0.8834, 0.4889, 0.8834, 0.4891, 0.8808, 0.4893, 0.8808, 0.4894, 0.8783, 0.4894, 0.8783, 0.4893, 0.8808, 0.4889, 0.8808, 0.4888, 0.8834, 0.4888, 0.8834, 0.4889, 0.8808, 0.4894, 0.8808, 0.4895, 0.8783, 0.4895, 0.8783, 0.4894, 0.8808, 0.4888, 0.8808, 0.4887, 0.8834, 0.4887, 0.8834, 0.4888, 0.8783, 0.4905, 0.8783, 0.4904, 0.8808, 0.4904, 0.8808, 0.4905, 0.8808, 0.4887, 0.8808, 0.4885, 0.8834, 0.4885, 0.8834, 0.4887, 0.8783, 0.4904, 0.8783, 0.4903, 0.8808, 0.4903, 0.8808, 0.4904, 0.8808, 0.4885, 0.8808, 0.4884, 0.8834, 0.4884, 0.8834, 0.4885, 0.8783, 0.4903, 0.8783, 0.4901, 0.8808, 0.4901, 0.8808, 0.4903, 0.8808, 0.4903, 0.8808, 0.4902, 0.8834, 0.4902, 0.8834, 0.4903, 0.8783, 0.4901, 0.8783, 0.49, 0.8808, 0.49, 0.8808, 0.4901, 0.8808, 0.4902, 0.8808, 0.4901, 0.8834, 0.4901, 0.8834, 0.4902, 0.8783, 0.49, 0.8783, 0.4899, 0.8808, 0.4899, 0.8808, 0.49, 0.8808, 0.4884, 0.8808, 0.4885, 0.8783, 0.4885, 0.8783, 0.4884, 0.8808, 0.4901, 0.8808, 0.4899, 0.8834, 0.4899, 0.8834, 0.4901, 0.8783, 0.4899, 0.8783, 0.4897, 0.8808, 0.4897, 0.8808, 0.4899, 0.8808, 0.4885, 0.8808, 0.4887, 0.8783, 0.4887, 0.8783, 0.4885, 0.8808, 0.4899, 0.8808, 0.4898, 0.8834, 0.4898, 0.8834, 0.4899, 0.8783, 0.4897, 0.8783, 0.4896, 0.8808, 0.4896, 0.8808, 0.4897, 0.8808, 0.4887, 0.8808, 0.4888, 0.8783, 0.4888, 0.8783, 0.4887, 0.8808, 0.4898, 0.8808, 0.4897, 0.8834, 0.4897, 0.8834, 0.4898, 0.8783, 0.4896, 0.8783, 0.4895, 0.8808, 0.4895, 0.8808, 0.4896, 0.8808, 0.4888, 0.8808, 0.4889, 0.8783, 0.4889, 0.8783, 0.4888, 0.8808, 0.4897, 0.8808, 0.4895, 0.8834, 0.4895, 0.8834, 0.4897])
me_cube_001.use_remesh_preserve_volume = False
me_cube_001.use_remesh_preserve_attributes = False
me_cube_001.use_mirror_vertex_groups = False
me_cube_001.update()
me_cube_003 = bpy.data.meshes.new('Cube.003')
me_cube_003.from_pydata([(-0.1016, -0.1, -7.451e-09), (-0.1016, -0.1, 3.0), (-0.1016, 0.1, -7.451e-09), (-0.1016, 0.1, 3.0), (0.09841, -0.1, -7.451e-09), (0.09841, -0.1, 3.0), (0.09841, 0.1, -7.451e-09), (0.09841, 0.1, 3.0), (-0.1016, -0.1, 3.2), (-0.1016, 0.1, 3.2), (0.09841, 0.1, 3.2), (0.09841, -0.1, 3.2), (-0.1016, -0.1, 3.5), (-0.1016, 0.1, 3.5), (0.09841, 0.1, 3.5), (0.09841, -0.1, 3.5), (-0.2016, -0.1, 3.0), (-0.2016, 0.1, 3.0), (-0.2016, -0.1, 3.2), (-0.2016, 0.1, 3.2), (1.298, 0.1, 3.0), (1.298, -0.1, 3.0), (1.298, 0.1, 3.2), (1.298, -0.1, 3.2), (1.088, -0.09977, 2.001), (1.088, -0.09977, 2.241), (1.088, 0.1002, 2.001), (1.088, 0.1002, 2.241), (1.118, -0.09977, 2.001), (1.118, -0.09977, 2.241), (1.118, 0.1002, 2.001), (1.118, 0.1002, 2.241), (1.088, -0.09977, 2.271), (1.088, 0.1002, 2.271), (1.118, 0.1002, 2.271), (1.118, -0.09977, 2.271), (1.258, 0.1002, 2.241), (1.258, -0.09977, 2.241), (1.258, 0.1002, 2.271), (1.258, -0.09977, 2.271), (1.288, 0.1002, 2.241), (1.288, -0.09977, 2.241), (1.288, 0.1002, 2.271), (1.288, -0.09977, 2.271), (1.258, 0.1002, 2.001), (1.258, -0.09977, 2.001), (1.288, 0.1002, 2.001), (1.288, -0.09977, 2.001), (1.088, 0.1002, 1.971), (1.088, -0.09977, 1.971), (1.118, 0.1002, 1.971), (1.118, -0.09977, 1.971), (1.258, -0.09977, 2.001), (1.258, 0.1002, 2.001), (1.258, -0.09977, 1.971), (1.258, 0.1002, 1.971), (1.288, -0.09977, 2.001), (1.288, 0.1002, 2.001), (1.288, -0.09977, 1.971), (1.288, 0.1002, 1.971), (1.088, -0.06977, 2.241), (1.088, -0.06977, 2.001), (1.088, -0.06977, 2.271), (1.118, -0.06977, 2.271), (1.258, -0.06977, 2.271), (1.288, -0.06977, 2.241), (1.288, -0.06977, 2.271), (1.288, -0.06977, 2.001), (1.088, -0.06977, 1.971), (1.118, -0.06977, 1.971), (1.258, -0.06977, 1.971), (1.288, -0.06977, 2.001), (1.288, -0.06977, 1.971), (1.088, 0.07023, 2.241), (1.088, 0.07023, 2.271), (1.118, 0.07023, 1.971), (1.258, 0.07023, 1.971), (1.288, 0.07023, 2.001), (1.288, 0.07023, 1.971), (1.088, 0.07023, 2.001), (1.118, 0.07023, 2.271), (1.258, 0.07023, 2.271), (1.288, 0.07023, 2.241), (1.288, 0.07023, 2.271), (1.288, 0.07023, 2.001), (1.088, 0.07023, 1.971), (1.118, -0.06977, 2.241), (1.118, -0.06977, 2.001), (1.118, 0.07023, 2.241), (1.118, 0.07023, 2.001), (1.258, -0.06977, 2.241), (1.258, -0.06977, 2.001), (1.258, 0.07023, 2.241), (1.258, 0.07023, 2.001)], [], [(1, 3, 2, 0), (3, 7, 6, 2), (7, 5, 4, 6), (5, 1, 0, 4), (0, 2, 6, 4), (1, 8, 18, 16), (11, 10, 14, 15), (1, 5, 11, 8), (7, 3, 9, 10), (10, 11, 23, 22), (15, 14, 13, 12), (9, 8, 12, 13), (8, 11, 15, 12), (10, 9, 13, 14), (17, 16, 18, 19), (3, 1, 16, 17), (8, 9, 19, 18), (9, 3, 17, 19), (21, 20, 22, 23), (7, 10, 22, 20), (5, 7, 20, 21), (11, 5, 21, 23), (73, 27, 26, 79), (27, 31, 30, 26), (29, 25, 24, 28), (79, 26, 48, 85), (60, 25, 32, 62), (80, 34, 33, 74), (25, 29, 35, 32), (31, 27, 33, 34), (63, 35, 39, 64), (36, 38, 42, 40), (31, 34, 38, 36), (29, 31, 36, 37), (35, 29, 37, 39), (82, 40, 42, 83), (64, 39, 43, 66), (39, 37, 41, 43), (65, 41, 47, 67), (77, 71, 72, 78), (41, 37, 45, 47), (36, 40, 46, 44), (85, 48, 50, 75), (26, 30, 50, 48), (28, 24, 49, 51), (50, 30, 53, 55), (55, 53, 57, 59), (75, 50, 55, 76), (30, 28, 52, 53), (28, 51, 54, 52), (71, 56, 58, 72), (54, 70, 72, 58), (52, 54, 58, 56), (76, 55, 59, 78), (51, 69, 70, 54), (49, 68, 69, 51), (81, 64, 66, 83), (41, 65, 66, 43), (80, 63, 64, 81), (35, 63, 62, 32), (73, 60, 62, 74), (24, 61, 68, 49), (25, 60, 61, 24), (27, 73, 74, 33), (34, 80, 81, 38), (38, 81, 83, 42), (40, 82, 84, 46), (70, 76, 78, 72), (69, 75, 76, 70), (68, 85, 75, 69), (57, 77, 78, 59), (65, 82, 83, 66), (63, 80, 74, 62), (61, 79, 85, 68), (73, 79, 89, 88), (61, 60, 86, 87), (84, 82, 92, 93), (65, 67, 91, 90), (30, 31, 88, 89), (28, 87, 86, 29), (44, 93, 92, 36), (45, 37, 90, 91), (93, 91, 67, 84), (61, 87, 89, 79)])
_uv = me_cube_003.uv_layers.new(name='UVMap')
_uv.uv.foreach_set('vector', [0.1545, 0.3802, 0.1624, 0.3802, 0.1624, 0.4992, 0.1545, 0.4992, 0.406, 0.5399, 0.3985, 0.5424, 0.3608, 0.4296, 0.3684, 0.4271, 0.1704, 0.4992, 0.1624, 0.4992, 0.1624, 0.3802, 0.1704, 0.3802, 0.3395, 0.4496, 0.347, 0.4521, 0.3093, 0.565, 0.3018, 0.5625, 0.05233, 0.5261, 0.05233, 0.5181, 0.06027, 0.5181, 0.06027, 0.5261, 0.347, 0.4521, 0.3495, 0.4446, 0.3533, 0.4459, 0.3508, 0.4534, 0.1704, 0.4992, 0.1783, 0.4992, 0.1783, 0.511, 0.1704, 0.511, 0.347, 0.4521, 0.3395, 0.4496, 0.342, 0.4421, 0.3495, 0.4446, 0.3985, 0.5424, 0.406, 0.5399, 0.4085, 0.5474, 0.401, 0.55, 0.1783, 0.4278, 0.1704, 0.4278, 0.1704, 0.3802, 0.1783, 0.3802, 0.04439, 0.5181, 0.05233, 0.5181, 0.05233, 0.5261, 0.04439, 0.5261, 0.1783, 0.4992, 0.1704, 0.4992, 0.1704, 0.4873, 0.1783, 0.4873, 0.3495, 0.4446, 0.342, 0.4421, 0.3458, 0.4308, 0.3533, 0.4333, 0.401, 0.55, 0.4085, 0.5474, 0.4123, 0.5587, 0.4048, 0.5612, 0.04439, 0.5181, 0.04439, 0.5261, 0.03644, 0.5261, 0.03644, 0.5181, 0.1783, 0.3961, 0.1783, 0.3881, 0.1823, 0.3881, 0.1823, 0.3961, 0.1823, 0.3802, 0.1823, 0.3881, 0.1783, 0.3881, 0.1783, 0.3802, 0.4085, 0.5474, 0.406, 0.5399, 0.4098, 0.5387, 0.4123, 0.5462, 0.06027, 0.5181, 0.06822, 0.5181, 0.06822, 0.5261, 0.06027, 0.5261, 0.3985, 0.5424, 0.401, 0.55, 0.3558, 0.565, 0.3533, 0.5575, 0.1783, 0.4754, 0.1704, 0.4754, 0.1704, 0.4278, 0.1783, 0.4278, 0.342, 0.4421, 0.3395, 0.4496, 0.2943, 0.4346, 0.2968, 0.4271, 0.6495, 0.5316, 0.6507, 0.5316, 0.6507, 0.5411, 0.6495, 0.5411, 0.6507, 0.5316, 0.6519, 0.5316, 0.6519, 0.5411, 0.6507, 0.5411, 0.6654, 0.5078, 0.6666, 0.5078, 0.6666, 0.5173, 0.6654, 0.5173, 0.6495, 0.5411, 0.6507, 0.5411, 0.6507, 0.5423, 0.6495, 0.5423, 0.644, 0.5316, 0.6428, 0.5316, 0.6428, 0.5304, 0.644, 0.5304, 0.6575, 0.549, 0.6587, 0.549, 0.6587, 0.5502, 0.6575, 0.5502, 0.6666, 0.5078, 0.6654, 0.5078, 0.6654, 0.5066, 0.6666, 0.5066, 0.6519, 0.5316, 0.6507, 0.5316, 0.6507, 0.5304, 0.6519, 0.5304, 0.6519, 0.549, 0.6507, 0.549, 0.6507, 0.5435, 0.6519, 0.5435, 0.6575, 0.5316, 0.6575, 0.5304, 0.6587, 0.5304, 0.6587, 0.5316, 0.6519, 0.5316, 0.6519, 0.5304, 0.6575, 0.5304, 0.6575, 0.5316, 0.5565, 0.5573, 0.5565, 0.5494, 0.5621, 0.5494, 0.5621, 0.5573, 0.6654, 0.5066, 0.6654, 0.5078, 0.6599, 0.5078, 0.6599, 0.5066, 0.6495, 0.5518, 0.6507, 0.5518, 0.6507, 0.553, 0.6495, 0.553, 0.6519, 0.5435, 0.6507, 0.5435, 0.6507, 0.5423, 0.6519, 0.5423, 0.6599, 0.5066, 0.6599, 0.5078, 0.6587, 0.5078, 0.6587, 0.5066, 0.644, 0.5518, 0.6428, 0.5518, 0.6428, 0.5423, 0.644, 0.5423, 0.6666, 0.5102, 0.6666, 0.5046, 0.6678, 0.5046, 0.6678, 0.5102, 0.6587, 0.5078, 0.6599, 0.5078, 0.6599, 0.5173, 0.6587, 0.5173, 0.6575, 0.5316, 0.6587, 0.5316, 0.6587, 0.5411, 0.6575, 0.5411, 0.6599, 0.5502, 0.6587, 0.5502, 0.6587, 0.549, 0.6599, 0.549, 0.6507, 0.5411, 0.6519, 0.5411, 0.6519, 0.5423, 0.6507, 0.5423, 0.6654, 0.5173, 0.6666, 0.5173, 0.6666, 0.5185, 0.6654, 0.5185, 0.6519, 0.5423, 0.6519, 0.5411, 0.6575, 0.5411, 0.6575, 0.5423, 0.6575, 0.5423, 0.6575, 0.5411, 0.6587, 0.5411, 0.6587, 0.5423, 0.6599, 0.549, 0.6587, 0.549, 0.6587, 0.5435, 0.6599, 0.5435, 0.5621, 0.5573, 0.5621, 0.5494, 0.5676, 0.5494, 0.5676, 0.5573, 0.6654, 0.5173, 0.6654, 0.5185, 0.6599, 0.5185, 0.6599, 0.5173, 0.6666, 0.5046, 0.6666, 0.5034, 0.6678, 0.5034, 0.6678, 0.5046, 0.6666, 0.5435, 0.6654, 0.5435, 0.6654, 0.5423, 0.6666, 0.5423, 0.6599, 0.5173, 0.6599, 0.5185, 0.6587, 0.5185, 0.6587, 0.5173, 0.6599, 0.5435, 0.6587, 0.5435, 0.6587, 0.5423, 0.6599, 0.5423, 0.6666, 0.549, 0.6654, 0.549, 0.6654, 0.5435, 0.6666, 0.5435, 0.6666, 0.5502, 0.6654, 0.5502, 0.6654, 0.549, 0.6666, 0.549, 0.6575, 0.5435, 0.6519, 0.5435, 0.6519, 0.5423, 0.6575, 0.5423, 0.6428, 0.5518, 0.644, 0.5518, 0.644, 0.553, 0.6428, 0.553, 0.6575, 0.549, 0.6519, 0.549, 0.6519, 0.5435, 0.6575, 0.5435, 0.6507, 0.549, 0.6519, 0.549, 0.6519, 0.5502, 0.6507, 0.5502, 0.6495, 0.5316, 0.644, 0.5316, 0.644, 0.5304, 0.6495, 0.5304, 0.6428, 0.5411, 0.644, 0.5411, 0.644, 0.5423, 0.6428, 0.5423, 0.6428, 0.5316, 0.644, 0.5316, 0.644, 0.5411, 0.6428, 0.5411, 0.6507, 0.5316, 0.6495, 0.5316, 0.6495, 0.5304, 0.6507, 0.5304, 0.6587, 0.549, 0.6575, 0.549, 0.6575, 0.5435, 0.6587, 0.5435, 0.6587, 0.5435, 0.6575, 0.5435, 0.6575, 0.5423, 0.6587, 0.5423, 0.6507, 0.5518, 0.6495, 0.5518, 0.6495, 0.5423, 0.6507, 0.5423, 0.6654, 0.5435, 0.6599, 0.5435, 0.6599, 0.5423, 0.6654, 0.5423, 0.6654, 0.549, 0.6599, 0.549, 0.6599, 0.5435, 0.6654, 0.5435, 0.6654, 0.5502, 0.6599, 0.5502, 0.6599, 0.549, 0.6654, 0.549, 0.6666, 0.5114, 0.6666, 0.5102, 0.6678, 0.5102, 0.6678, 0.5114, 0.644, 0.5518, 0.6495, 0.5518, 0.6495, 0.553, 0.644, 0.553, 0.6519, 0.549, 0.6575, 0.549, 0.6575, 0.5502, 0.6519, 0.5502, 0.644, 0.5411, 0.6495, 0.5411, 0.6495, 0.5423, 0.644, 0.5423, 0.6678, 0.4844, 0.6678, 0.4939, 0.6666, 0.4939, 0.6666, 0.4844, 0.6666, 0.4844, 0.6666, 0.4749, 0.6678, 0.4749, 0.6678, 0.4844, 0.6666, 0.4749, 0.6666, 0.4654, 0.6678, 0.4654, 0.6678, 0.4749, 0.6678, 0.4273, 0.6678, 0.4368, 0.6666, 0.4368, 0.6666, 0.4273, 0.6678, 0.4559, 0.6678, 0.4654, 0.6666, 0.4654, 0.6666, 0.4559, 0.6666, 0.4939, 0.6678, 0.4939, 0.6678, 0.5034, 0.6666, 0.5034, 0.6678, 0.4463, 0.6666, 0.4463, 0.6666, 0.4368, 0.6678, 0.4368, 0.6666, 0.4559, 0.6666, 0.4463, 0.6678, 0.4463, 0.6678, 0.4559, 0.6666, 0.5169, 0.6666, 0.5114, 0.6678, 0.5114, 0.6678, 0.5169, 0.6666, 0.5169, 0.6678, 0.5169, 0.6678, 0.5225, 0.6666, 0.5225])
me_cube_003.use_remesh_preserve_volume = False
me_cube_003.use_remesh_preserve_attributes = False
me_cube_003.use_mirror_vertex_groups = False
me_cube_003.update()

# ---- objects
ob_model_0 = bpy.data.objects.new('Model_0', me_cube_001)
ob_model_1 = bpy.data.objects.new('Model_1', me_cube_003)

# ---- transforms, parenting, visibility, modifiers, constraints
ob_model_0.location = (0.0, 0.0, 0.0)
ob_model_0.lineart.crease_threshold = 0.0
ob_model_1.location = (0.0, 0.0, 0.0)
ob_model_1.lineart.crease_threshold = 0.0

# ---- collection membership
col_collection_1.objects.link(ob_model_0)
col_collection_2.objects.link(ob_model_1)

# ---- scene / render settings (as saved in the file)
scene.frame_start = 1; scene.frame_end = 250; scene.frame_set(1)
scene.render.engine = 'BLENDER_EEVEE_NEXT'
scene.render.resolution_percentage = 50
scene.render.dither_intensity = 0.0
scene.cycles.use_denoising = False
scene.cycles.samples = 10
scene.cycles.sampling_pattern = 'TABULATED_SOBOL'
scene.cycles.light_sampling_threshold = 0.0
scene.cycles.use_adaptive_sampling = False
scene.cycles.use_light_tree = False
scene.cycles.blur_glossy = 0.0
scene.cycles.pixel_filter_type = 'GAUSSIAN'
scene.cycles.sample_clamp_indirect = 0.0
scene.view_settings.view_transform = 'Standard'
bpy.context.view_layer.update()

# ---- added for rendering (the .blend has no active camera and no usable light): camera, sun
cam_auto = bpy.data.cameras.new('AutoCamera')
cam_auto.lens = 50.0
cam_auto.sensor_width = 36.0
cam_auto.clip_end = 1000.0
ob_auto_camera = bpy.data.objects.new('AutoCamera', cam_auto)
scene.collection.objects.link(ob_auto_camera)
ob_auto_camera.location = (4.0969, -4.25724, 4.59816)
ob_auto_camera.rotation_euler = (1.09748, -7.21219e-08, 0.694738)
scene.camera = ob_auto_camera
light_auto_sun = bpy.data.lights.new('AutoSun', 'SUN')
light_auto_sun.energy = 3.0
light_auto_sun.angle = 0.0523599
ob_auto_sun = bpy.data.objects.new('AutoSun', light_auto_sun)
scene.collection.objects.link(ob_auto_sun)
ob_auto_sun.rotation_euler = (0.872665, 0.174533, 0.523599)
bpy.context.view_layer.update()
